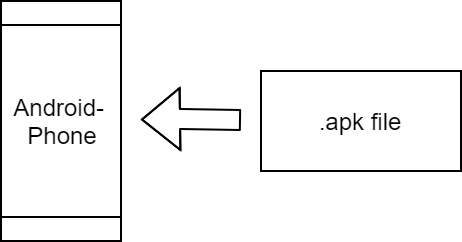

The diagram above was exported from draw.io. Its source (the exported page's mxGraphModel, read from the mxfile embedded in the PNG):
<mxGraphModel dx="854" dy="446" grid="1" gridSize="10" guides="1" tooltips="1" connect="1" arrows="1" fold="1" page="1" pageScale="1" pageWidth="850" pageHeight="1100" math="0" shadow="0">
  <root>
    <mxCell id="0" />
    <mxCell id="1" parent="0" />
    <mxCell id="OyvRNvkMCO-XVSIcKk7o-1" value="" style="shape=process;whiteSpace=wrap;html=1;backgroundOutline=1;direction=south;" vertex="1" parent="1">
      <mxGeometry x="40" y="40" width="60" height="120" as="geometry" />
    </mxCell>
    <mxCell id="OyvRNvkMCO-XVSIcKk7o-2" value="" style="shape=flexArrow;endArrow=classic;html=1;" edge="1" parent="1">
      <mxGeometry width="50" height="50" relative="1" as="geometry">
        <mxPoint x="160" y="99.5" as="sourcePoint" />
        <mxPoint x="110" y="99.25" as="targetPoint" />
        <Array as="points">
          <mxPoint x="130" y="99" />
        </Array>
      </mxGeometry>
    </mxCell>
    <mxCell id="OyvRNvkMCO-XVSIcKk7o-5" value="" style="rounded=0;whiteSpace=wrap;html=1;" vertex="1" parent="1">
      <mxGeometry x="170" y="75" width="100" height="50" as="geometry" />
    </mxCell>
    <mxCell id="OyvRNvkMCO-XVSIcKk7o-6" value=".apk file" style="text;html=1;strokeColor=none;fillColor=none;align=center;verticalAlign=middle;whiteSpace=wrap;rounded=0;" vertex="1" parent="1">
      <mxGeometry x="170" y="80" width="100" height="40" as="geometry" />
    </mxCell>
    <mxCell id="OyvRNvkMCO-XVSIcKk7o-7" value="Android-&amp;nbsp;&lt;br&gt;Phone" style="text;html=1;strokeColor=none;fillColor=none;align=center;verticalAlign=middle;whiteSpace=wrap;rounded=0;" vertex="1" parent="1">
      <mxGeometry x="50" y="60" width="40" height="80" as="geometry" />
    </mxCell>
  </root>
</mxGraphModel>